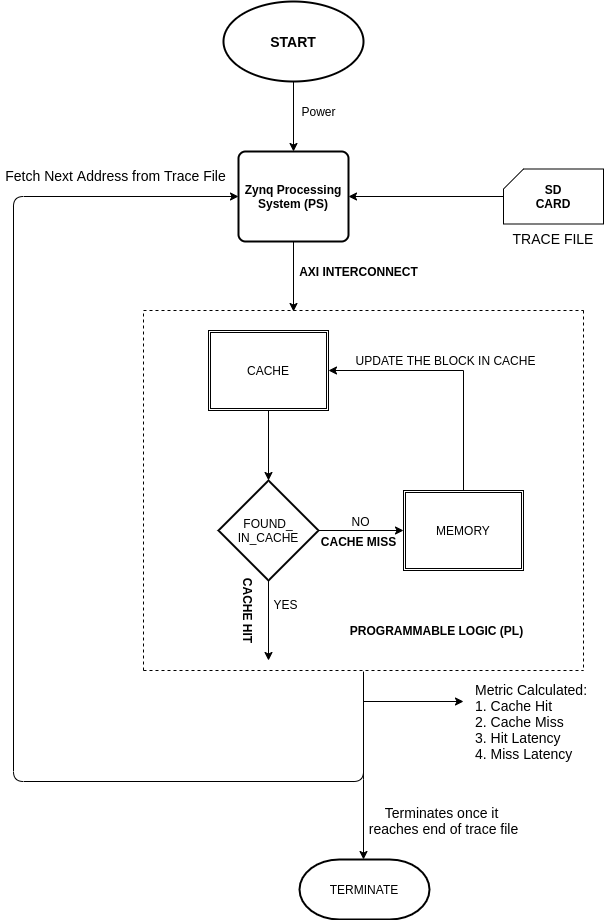

The diagram above was exported from draw.io. Its source (the exported page's mxGraphModel, read from the mxfile embedded in the PNG):
<mxGraphModel dx="1041" dy="494" grid="0" gridSize="10" guides="1" tooltips="1" connect="1" arrows="1" fold="1" page="1" pageScale="1" pageWidth="3300" pageHeight="4681" math="0" shadow="0">
  <root>
    <mxCell id="0" />
    <mxCell id="1" parent="0" />
    <mxCell id="xX111G7gI2c0OLxkF7Zc-4" value="&lt;font style=&quot;font-size: 14px&quot;&gt;&lt;b&gt;START&lt;/b&gt;&lt;/font&gt;" style="strokeWidth=2;html=1;shape=mxgraph.flowchart.start_1;whiteSpace=wrap;" parent="1" vertex="1">
      <mxGeometry x="480" y="200" width="140" height="80" as="geometry" />
    </mxCell>
    <mxCell id="xX111G7gI2c0OLxkF7Zc-8" value="" style="endArrow=classic;html=1;exitX=0.5;exitY=1;exitDx=0;exitDy=0;exitPerimeter=0;entryX=0.5;entryY=0;entryDx=0;entryDy=0;" parent="1" source="xX111G7gI2c0OLxkF7Zc-4" target="xX111G7gI2c0OLxkF7Zc-11" edge="1">
      <mxGeometry width="50" height="50" relative="1" as="geometry">
        <mxPoint x="610" y="440" as="sourcePoint" />
        <mxPoint x="530" y="360" as="targetPoint" />
      </mxGeometry>
    </mxCell>
    <mxCell id="xX111G7gI2c0OLxkF7Zc-12" style="edgeStyle=orthogonalEdgeStyle;rounded=0;orthogonalLoop=1;jettySize=auto;html=1;entryX=1;entryY=0.5;entryDx=0;entryDy=0;" parent="1" source="xX111G7gI2c0OLxkF7Zc-10" target="xX111G7gI2c0OLxkF7Zc-11" edge="1">
      <mxGeometry relative="1" as="geometry" />
    </mxCell>
    <mxCell id="xX111G7gI2c0OLxkF7Zc-10" value="&lt;font style=&quot;font-size: 14px&quot;&gt;TRACE FILE&lt;/font&gt;" style="verticalLabelPosition=bottom;verticalAlign=top;html=1;shape=card;whiteSpace=wrap;size=20;arcSize=12;" parent="1" vertex="1">
      <mxGeometry x="760" y="367.5" width="100" height="55" as="geometry" />
    </mxCell>
    <mxCell id="xX111G7gI2c0OLxkF7Zc-38" style="edgeStyle=orthogonalEdgeStyle;rounded=0;orthogonalLoop=1;jettySize=auto;html=1;" parent="1" source="xX111G7gI2c0OLxkF7Zc-11" edge="1">
      <mxGeometry relative="1" as="geometry">
        <mxPoint x="550" y="510" as="targetPoint" />
      </mxGeometry>
    </mxCell>
    <mxCell id="xX111G7gI2c0OLxkF7Zc-11" value="&lt;b&gt;Zynq Processing System (PS)&lt;/b&gt;" style="rounded=1;whiteSpace=wrap;html=1;absoluteArcSize=1;arcSize=14;strokeWidth=2;" parent="1" vertex="1">
      <mxGeometry x="495" y="350" width="110" height="90" as="geometry" />
    </mxCell>
    <mxCell id="xX111G7gI2c0OLxkF7Zc-17" value="&lt;b&gt;SD CARD&lt;/b&gt;" style="text;html=1;strokeColor=none;fillColor=none;align=center;verticalAlign=middle;whiteSpace=wrap;rounded=0;" parent="1" vertex="1">
      <mxGeometry x="790" y="385" width="40" height="20" as="geometry" />
    </mxCell>
    <mxCell id="xX111G7gI2c0OLxkF7Zc-18" value="Power" style="text;html=1;align=center;verticalAlign=middle;resizable=0;points=[];autosize=1;" parent="1" vertex="1">
      <mxGeometry x="550" y="300" width="50" height="20" as="geometry" />
    </mxCell>
    <mxCell id="xX111G7gI2c0OLxkF7Zc-31" style="edgeStyle=orthogonalEdgeStyle;rounded=0;orthogonalLoop=1;jettySize=auto;html=1;exitX=0.5;exitY=0;exitDx=0;exitDy=0;entryX=1;entryY=0.5;entryDx=0;entryDy=0;" parent="1" source="xX111G7gI2c0OLxkF7Zc-20" target="xX111G7gI2c0OLxkF7Zc-21" edge="1">
      <mxGeometry relative="1" as="geometry">
        <mxPoint x="720" y="579" as="targetPoint" />
      </mxGeometry>
    </mxCell>
    <mxCell id="xX111G7gI2c0OLxkF7Zc-20" value="MEMORY" style="shape=ext;double=1;rounded=0;whiteSpace=wrap;html=1;" parent="1" vertex="1">
      <mxGeometry x="660" y="689" width="120" height="80" as="geometry" />
    </mxCell>
    <mxCell id="xX111G7gI2c0OLxkF7Zc-23" style="edgeStyle=orthogonalEdgeStyle;rounded=0;orthogonalLoop=1;jettySize=auto;html=1;entryX=0.5;entryY=0;entryDx=0;entryDy=0;entryPerimeter=0;" parent="1" source="xX111G7gI2c0OLxkF7Zc-21" target="xX111G7gI2c0OLxkF7Zc-22" edge="1">
      <mxGeometry relative="1" as="geometry" />
    </mxCell>
    <mxCell id="xX111G7gI2c0OLxkF7Zc-21" value="CACHE" style="shape=ext;double=1;rounded=0;whiteSpace=wrap;html=1;" parent="1" vertex="1">
      <mxGeometry x="465" y="529" width="120" height="80" as="geometry" />
    </mxCell>
    <mxCell id="xX111G7gI2c0OLxkF7Zc-24" style="edgeStyle=orthogonalEdgeStyle;rounded=0;orthogonalLoop=1;jettySize=auto;html=1;exitX=1;exitY=0.5;exitDx=0;exitDy=0;exitPerimeter=0;entryX=0;entryY=0.5;entryDx=0;entryDy=0;" parent="1" source="xX111G7gI2c0OLxkF7Zc-22" target="xX111G7gI2c0OLxkF7Zc-20" edge="1">
      <mxGeometry relative="1" as="geometry">
        <mxPoint x="660" y="729" as="targetPoint" />
      </mxGeometry>
    </mxCell>
    <mxCell id="xX111G7gI2c0OLxkF7Zc-25" style="edgeStyle=orthogonalEdgeStyle;rounded=0;orthogonalLoop=1;jettySize=auto;html=1;exitX=0.5;exitY=1;exitDx=0;exitDy=0;exitPerimeter=0;" parent="1" source="xX111G7gI2c0OLxkF7Zc-22" edge="1">
      <mxGeometry relative="1" as="geometry">
        <mxPoint x="525" y="859" as="targetPoint" />
      </mxGeometry>
    </mxCell>
    <mxCell id="xX111G7gI2c0OLxkF7Zc-22" value="FOUND_&lt;br&gt;IN_CACHE" style="strokeWidth=2;html=1;shape=mxgraph.flowchart.decision;whiteSpace=wrap;" parent="1" vertex="1">
      <mxGeometry x="475" y="679" width="100" height="100" as="geometry" />
    </mxCell>
    <mxCell id="xX111G7gI2c0OLxkF7Zc-26" value="&lt;span style=&quot;font-weight: normal&quot;&gt;NO&lt;/span&gt;" style="text;html=1;align=center;verticalAlign=middle;resizable=0;points=[];autosize=1;fontStyle=1" parent="1" vertex="1">
      <mxGeometry x="602" y="710" width="30" height="20" as="geometry" />
    </mxCell>
    <mxCell id="xX111G7gI2c0OLxkF7Zc-27" value="&lt;span style=&quot;font-weight: normal&quot;&gt;YES&lt;/span&gt;" style="text;html=1;align=center;verticalAlign=middle;resizable=0;points=[];autosize=1;fontStyle=1" parent="1" vertex="1">
      <mxGeometry x="522" y="793" width="40" height="20" as="geometry" />
    </mxCell>
    <mxCell id="xX111G7gI2c0OLxkF7Zc-28" value="&lt;b&gt;CACHE MISS&lt;/b&gt;" style="text;html=1;align=center;verticalAlign=middle;resizable=0;points=[];autosize=1;" parent="1" vertex="1">
      <mxGeometry x="570" y="730" width="90" height="20" as="geometry" />
    </mxCell>
    <mxCell id="xX111G7gI2c0OLxkF7Zc-29" value="&lt;b&gt;CACHE HIT&lt;/b&gt;" style="text;html=1;align=center;verticalAlign=middle;resizable=0;points=[];autosize=1;rotation=90;" parent="1" vertex="1">
      <mxGeometry x="465" y="799" width="80" height="20" as="geometry" />
    </mxCell>
    <mxCell id="xX111G7gI2c0OLxkF7Zc-32" value="UPDATE THE BLOCK IN CACHE" style="text;html=1;align=center;verticalAlign=middle;resizable=0;points=[];autosize=1;" parent="1" vertex="1">
      <mxGeometry x="602" y="549" width="200" height="20" as="geometry" />
    </mxCell>
    <mxCell id="xX111G7gI2c0OLxkF7Zc-34" value="" style="endArrow=none;dashed=1;html=1;" parent="1" edge="1">
      <mxGeometry width="50" height="50" relative="1" as="geometry">
        <mxPoint x="400" y="869" as="sourcePoint" />
        <mxPoint x="400" y="509" as="targetPoint" />
      </mxGeometry>
    </mxCell>
    <mxCell id="xX111G7gI2c0OLxkF7Zc-35" value="" style="endArrow=none;dashed=1;html=1;" parent="1" edge="1">
      <mxGeometry width="50" height="50" relative="1" as="geometry">
        <mxPoint x="840" y="509" as="sourcePoint" />
        <mxPoint x="840" y="869" as="targetPoint" />
      </mxGeometry>
    </mxCell>
    <mxCell id="xX111G7gI2c0OLxkF7Zc-36" value="" style="endArrow=none;dashed=1;html=1;" parent="1" edge="1">
      <mxGeometry width="50" height="50" relative="1" as="geometry">
        <mxPoint x="400" y="509" as="sourcePoint" />
        <mxPoint x="840" y="509" as="targetPoint" />
      </mxGeometry>
    </mxCell>
    <mxCell id="xX111G7gI2c0OLxkF7Zc-37" value="" style="endArrow=none;dashed=1;html=1;" parent="1" edge="1">
      <mxGeometry width="50" height="50" relative="1" as="geometry">
        <mxPoint x="400" y="869" as="sourcePoint" />
        <mxPoint x="840" y="869" as="targetPoint" />
      </mxGeometry>
    </mxCell>
    <mxCell id="xX111G7gI2c0OLxkF7Zc-39" value="&lt;b&gt;AXI INTERCONNECT&lt;/b&gt;" style="text;html=1;align=center;verticalAlign=middle;resizable=0;points=[];autosize=1;" parent="1" vertex="1">
      <mxGeometry x="550" y="460" width="130" height="20" as="geometry" />
    </mxCell>
    <mxCell id="xX111G7gI2c0OLxkF7Zc-40" value="" style="endArrow=classic;html=1;entryX=0;entryY=0.5;entryDx=0;entryDy=0;" parent="1" target="xX111G7gI2c0OLxkF7Zc-11" edge="1">
      <mxGeometry width="50" height="50" relative="1" as="geometry">
        <mxPoint x="620" y="870" as="sourcePoint" />
        <mxPoint x="620" y="960" as="targetPoint" />
        <Array as="points">
          <mxPoint x="620" y="980" />
          <mxPoint x="270" y="980" />
          <mxPoint x="270" y="395" />
        </Array>
      </mxGeometry>
    </mxCell>
    <mxCell id="xX111G7gI2c0OLxkF7Zc-41" value="&lt;span style=&quot;font-size: 14px&quot;&gt;Fetch Next Address from Trace File&lt;/span&gt;" style="text;html=1;align=center;verticalAlign=middle;resizable=0;points=[];autosize=1;" parent="1" vertex="1">
      <mxGeometry x="257" y="364" width="229" height="19" as="geometry" />
    </mxCell>
    <mxCell id="xX111G7gI2c0OLxkF7Zc-42" value="" style="endArrow=classic;html=1;" parent="1" edge="1">
      <mxGeometry width="50" height="50" relative="1" as="geometry">
        <mxPoint x="620" y="900" as="sourcePoint" />
        <mxPoint x="720" y="900" as="targetPoint" />
      </mxGeometry>
    </mxCell>
    <mxCell id="xX111G7gI2c0OLxkF7Zc-43" value="&lt;font style=&quot;font-size: 14px&quot;&gt;Metric Calculated:&lt;br&gt;1. Cache Hit&lt;br&gt;2. Cache Miss&lt;br&gt;3. Hit Latency&lt;br&gt;4. Miss Latency&lt;/font&gt;" style="text;html=1;align=left;verticalAlign=middle;resizable=0;points=[];autosize=1;" parent="1" vertex="1">
      <mxGeometry x="730" y="880" width="130" height="80" as="geometry" />
    </mxCell>
    <mxCell id="xX111G7gI2c0OLxkF7Zc-45" value="&lt;b&gt;PROGRAMMABLE LOGIC (PL)&lt;/b&gt;" style="text;html=1;align=center;verticalAlign=middle;resizable=0;points=[];autosize=1;" parent="1" vertex="1">
      <mxGeometry x="598" y="819" width="190" height="20" as="geometry" />
    </mxCell>
    <mxCell id="xX111G7gI2c0OLxkF7Zc-47" style="edgeStyle=orthogonalEdgeStyle;rounded=0;orthogonalLoop=1;jettySize=auto;html=1;" parent="1" edge="1">
      <mxGeometry relative="1" as="geometry">
        <mxPoint x="620" y="1058" as="targetPoint" />
        <mxPoint x="620" y="968" as="sourcePoint" />
        <Array as="points">
          <mxPoint x="620.5" y="978" />
          <mxPoint x="620.5" y="978" />
        </Array>
      </mxGeometry>
    </mxCell>
    <mxCell id="xX111G7gI2c0OLxkF7Zc-46" value="TERMINATE" style="strokeWidth=2;html=1;shape=mxgraph.flowchart.terminator;whiteSpace=wrap;" parent="1" vertex="1">
      <mxGeometry x="556" y="1058" width="130" height="60" as="geometry" />
    </mxCell>
    <mxCell id="xX111G7gI2c0OLxkF7Zc-48" value="&lt;font style=&quot;font-size: 14px&quot;&gt;Terminates once it &lt;br&gt;reaches end of trace file&lt;/font&gt;" style="text;html=1;align=center;verticalAlign=middle;resizable=0;points=[];autosize=1;" parent="1" vertex="1">
      <mxGeometry x="620" y="1002" width="159" height="34" as="geometry" />
    </mxCell>
  </root>
</mxGraphModel>